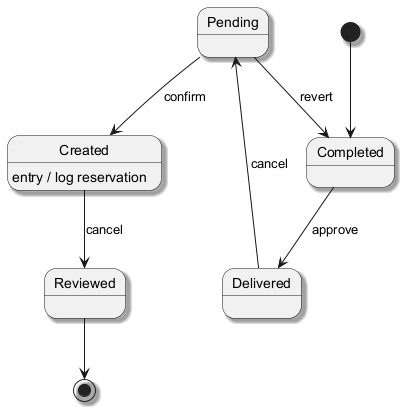

The diagram above was rendered by PlantUML. Its source (embedded in the PNG):
@startuml
skinparam monochrome true
skinparam shadowing true
[*] --> Completed
Completed --> Delivered : approve
Delivered --> Pending : cancel
Pending --> Created : confirm
Created --> Reviewed : cancel
Created : entry / log reservation
Pending --> Completed : revert
Reviewed --> [*]
@enduml